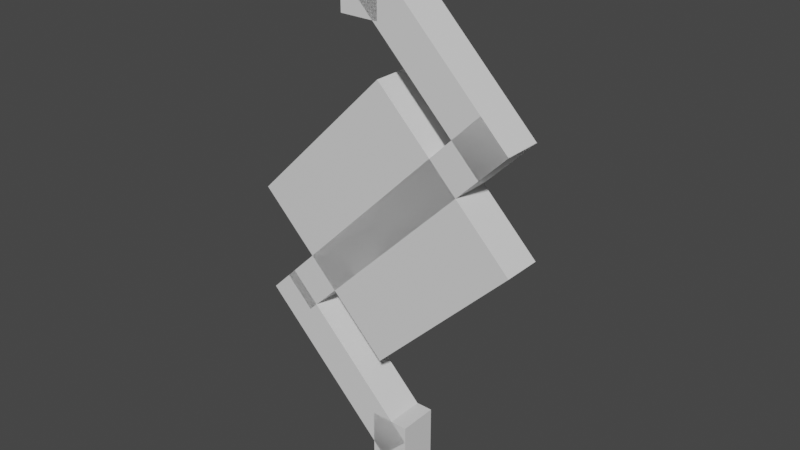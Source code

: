 # Source: unown_s.blend  (saved by Blender 2.81.16; exported with 4.5.12 LTS)
import bpy
from mathutils import Matrix  # noqa: F401  (used for matrix-valued properties, if any)

bpy.ops.wm.read_factory_settings(use_empty=True)
scene = bpy.context.scene
scene.name = 'Scene'

# ---- collections
col_collection = bpy.data.collections.new('Collection'); scene.collection.children.link(col_collection)

# ---- materials (node trees are filled in below, after node groups)
mat_default_obj = bpy.data.materials.new('Default OBJ')
mat_default_obj.use_transparent_shadow = False

# ---- material node trees
mat_default_obj.use_nodes = True; mat_default_obj.node_tree.nodes.clear()
_N = mat_default_obj.node_tree.nodes; _L = mat_default_obj.node_tree.links
n0 = _N.new('ShaderNodeOutputMaterial'); n0.name = 'Material Output'; n0.location = (300, 300)
n1 = _N.new('ShaderNodeBsdfPrincipled'); n1.name = 'Principled BSDF'; n1.location = (10, 300)
n1.distribution = 'GGX'
n1.subsurface_method = 'BURLEY'
n1.inputs[3].default_value = 1.45
n1.inputs[27].default_value = (0.0, 0.0, 0.0, 1.0)
n1.inputs[28].default_value = 1.0
_L.new(n1.outputs[0], n0.inputs[0])
n0.is_active_output = True

# ---- world
world_world = bpy.data.worlds.new('World'); scene.world = world_world
world_world.use_nodes = True; world_world.node_tree.nodes.clear()
_N = world_world.node_tree.nodes; _L = world_world.node_tree.links
n0 = _N.new('ShaderNodeOutputWorld'); n0.name = 'World Output'; n0.location = (300, 300)
n1 = _N.new('ShaderNodeBackground'); n1.name = 'Background'; n1.location = (10, 300)
n1.inputs[0].default_value = (0.05088, 0.05088, 0.05088, 1.0)
_L.new(n1.outputs[0], n0.inputs[0])
n0.is_active_output = True
world_world.color = (0.05088, 0.05088, 0.05088)
world_world.use_sun_shadow = False
world_world.sun_shadow_jitter_overblur = 0.0

# ---- meshes
me_body = bpy.data.meshes.new('Body')
me_body.from_pydata([(0.221, -0.221, 0.0), (0.0, -0.4419, 0.0), (-0.221, -0.221, 0.0), (0.0, 0.0, 0.0), (0.0, -0.4419, 0.0625), (0.221, -0.221, 0.0625), (0.0, 0.0, 0.0625), (-0.221, -0.221, 0.0625)], [], [(0, 1, 2, 3), (4, 5, 6, 7), (3, 2, 7, 6), (5, 4, 1, 0), (5, 0, 3, 6), (1, 4, 7, 2)])
_uv = me_body.uv_layers.new(name='UVMap')
_uv.uv.foreach_set('vector', [0.01562, 0.8125, 0.09375, 0.8125, 0.09375, 0.9688, 0.01562, 0.9688, 0.1094, 0.8125, 0.1875, 0.8125, 0.1875, 0.9688, 0.1094, 0.9688, 0.01562, 0.9688, 0.09375, 0.9688, 0.09375, 1.0, 0.01562, 1.0, 0.09375, 0.9688, 0.1719, 0.9688, 0.1719, 1.0, 0.09375, 1.0, 0.0, 0.8125, 0.01562, 0.8125, 0.01562, 0.9688, 0.0, 0.9688, 0.09375, 0.8125, 0.1094, 0.8125, 0.1094, 0.9688, 0.09375, 0.9688])
me_body.materials.append(mat_default_obj)
me_body.use_remesh_fix_poles = True
me_body.use_remesh_preserve_attributes = False
me_body.use_mirror_vertex_groups = False
me_body.update()
me_eye = bpy.data.meshes.new('Eye')
me_eye.from_pydata([(0.1326, -0.221, -0.03125), (0.0, -0.3536, -0.03125), (-0.1326, -0.221, -0.03125), (0.0, -0.08839, -0.03125), (0.0, -0.3536, 0.03125), (0.1326, -0.221, 0.03125), (0.0, -0.08839, 0.03125), (-0.1326, -0.221, 0.03125)], [], [(0, 1, 2, 3), (4, 5, 6, 7), (3, 2, 7, 6), (5, 4, 1, 0), (5, 0, 3, 6), (1, 4, 7, 2)])
_uv = me_eye.uv_layers.new(name='UVMap')
_uv.uv.foreach_set('vector', [0.2031, 0.875, 0.25, 0.875, 0.25, 0.9688, 0.2031, 0.9688, 0.2656, 0.875, 0.3125, 0.875, 0.3125, 0.9688, 0.2656, 0.9688, 0.2031, 0.9688, 0.25, 0.9688, 0.25, 1.0, 0.2031, 1.0, 0.25, 0.9688, 0.2969, 0.9688, 0.2969, 1.0, 0.25, 1.0, 0.1875, 0.875, 0.2031, 0.875, 0.2031, 0.9688, 0.1875, 0.9688, 0.25, 0.875, 0.2656, 0.875, 0.2656, 0.9688, 0.25, 0.9688])
me_eye.materials.append(mat_default_obj)
me_eye.use_remesh_fix_poles = True
me_eye.use_remesh_preserve_attributes = False
me_eye.use_mirror_vertex_groups = False
me_eye.update()
me_s2 = bpy.data.meshes.new('S2')
me_s2.from_pydata([(0.2121, -0.05303, 0.0), (0.1679, -0.09723, 0.0), (-0.05303, 0.1237, 0.0), (-0.008839, 0.1679, 0.0), (0.1679, -0.09723, 0.0625), (0.2121, -0.05303, 0.0625), (-0.008839, 0.1679, 0.0625), (-0.05303, 0.1237, 0.0625)], [], [(0, 1, 2, 3), (4, 5, 6, 7), (3, 2, 7, 6), (5, 4, 1, 0), (5, 0, 3, 6), (1, 4, 7, 2)])
_uv = me_s2.uv_layers.new(name='UVMap')
_uv.uv.foreach_set('vector', [0.1406, 0.625, 0.1562, 0.625, 0.1562, 0.7812, 0.1406, 0.7812, 0.1719, 0.625, 0.1875, 0.625, 0.1875, 0.7812, 0.1719, 0.7812, 0.1406, 0.7812, 0.1562, 0.7812, 0.1562, 0.8125, 0.1406, 0.8125, 0.1562, 0.7812, 0.1719, 0.7812, 0.1719, 0.8125, 0.1562, 0.8125, 0.125, 0.625, 0.1406, 0.625, 0.1406, 0.7812, 0.125, 0.7812, 0.1562, 0.625, 0.1719, 0.625, 0.1719, 0.7812, 0.1562, 0.7812])
me_s2.materials.append(mat_default_obj)
me_s2.use_remesh_fix_poles = True
me_s2.use_remesh_preserve_attributes = False
me_s2.use_mirror_vertex_groups = False
me_s2.update()
me_s1 = bpy.data.meshes.new('S1')
me_s1.from_pydata([(-0.1414, -0.4066, 0.0), (-0.1856, -0.3624, 0.0), (0.1679, -0.008839, 0.0), (0.2121, -0.05303, 0.0), (-0.1856, -0.3624, 0.0625), (-0.1414, -0.4066, 0.0625), (0.2121, -0.05303, 0.0625), (0.1679, -0.008839, 0.0625)], [], [(0, 1, 2, 3), (4, 5, 6, 7), (3, 2, 7, 6), (5, 4, 1, 0), (5, 0, 3, 6), (1, 4, 7, 2)])
_uv = me_s1.uv_layers.new(name='UVMap')
_uv.uv.foreach_set('vector', [0.07812, 0.5312, 0.09375, 0.5312, 0.09375, 0.7812, 0.07812, 0.7812, 0.1094, 0.5312, 0.125, 0.5312, 0.125, 0.7812, 0.1094, 0.7812, 0.07812, 0.7812, 0.09375, 0.7812, 0.09375, 0.8125, 0.07812, 0.8125, 0.09375, 0.7812, 0.1094, 0.7812, 0.1094, 0.8125, 0.09375, 0.8125, 0.0625, 0.5312, 0.07812, 0.5312, 0.07812, 0.7812, 0.0625, 0.7812, 0.09375, 0.5312, 0.1094, 0.5312, 0.1094, 0.7812, 0.09375, 0.7812])
me_s1.materials.append(mat_default_obj)
me_s1.use_remesh_fix_poles = True
me_s1.use_remesh_preserve_attributes = False
me_s1.use_mirror_vertex_groups = False
me_s1.update()
me_s3 = bpy.data.meshes.new('S3')
me_s3.from_pydata([(0.04861, -0.5701, 0.0), (0.004419, -0.6143, 0.0), (-0.2166, -0.3933, 0.0), (-0.1724, -0.3491, 0.0), (0.004419, -0.6143, 0.0625), (0.04861, -0.5701, 0.0625), (-0.1724, -0.3491, 0.0625), (-0.2166, -0.3933, 0.0625)], [], [(0, 1, 2, 3), (4, 5, 6, 7), (3, 2, 7, 6), (5, 4, 1, 0), (5, 0, 3, 6), (1, 4, 7, 2)])
_uv = me_s3.uv_layers.new(name='UVMap')
_uv.uv.foreach_set('vector', [0.1406, 0.625, 0.1562, 0.625, 0.1562, 0.7812, 0.1406, 0.7812, 0.1719, 0.625, 0.1875, 0.625, 0.1875, 0.7812, 0.1719, 0.7812, 0.1406, 0.7812, 0.1562, 0.7812, 0.1562, 0.8125, 0.1406, 0.8125, 0.1562, 0.7812, 0.1719, 0.7812, 0.1719, 0.8125, 0.1562, 0.8125, 0.125, 0.625, 0.1406, 0.625, 0.1406, 0.7812, 0.125, 0.7812, 0.1562, 0.625, 0.1719, 0.625, 0.1719, 0.7812, 0.1562, 0.7812])
me_s3.materials.append(mat_default_obj)
me_s3.use_remesh_fix_poles = True
me_s3.use_remesh_preserve_attributes = False
me_s3.use_mirror_vertex_groups = False
me_s3.update()
me_s4 = bpy.data.meshes.new('S4')
me_s4.from_pydata([(0.000628, 0.2033, 0.0), (0.000628, 0.07829, 0.0), (-0.06187, 0.07829, 0.0), (-0.06187, 0.2033, 0.0), (0.000628, 0.07829, 0.0625), (0.000628, 0.2033, 0.0625), (-0.06187, 0.2033, 0.0625), (-0.06187, 0.07829, 0.0625)], [], [(0, 1, 2, 3), (4, 5, 6, 7), (3, 2, 7, 6), (5, 4, 1, 0), (5, 0, 3, 6), (1, 4, 7, 2)])
_uv = me_s4.uv_layers.new(name='UVMap')
_uv.uv.foreach_set('vector', [0.01562, 0.9375, 0.04688, 0.9375, 0.04688, 0.9688, 0.01562, 0.9688, 0.0625, 0.9375, 0.09375, 0.9375, 0.09375, 0.9688, 0.0625, 0.9688, 0.01562, 0.9688, 0.04688, 0.9688, 0.04688, 1.0, 0.01562, 1.0, 0.04688, 0.9688, 0.07812, 0.9688, 0.07812, 1.0, 0.04688, 1.0, 0.0, 0.9375, 0.01562, 0.9375, 0.01562, 0.9688, 0.0, 0.9688, 0.04688, 0.9375, 0.0625, 0.9375, 0.0625, 0.9688, 0.04688, 0.9688])
me_s4.materials.append(mat_default_obj)
me_s4.use_remesh_fix_poles = True
me_s4.use_remesh_preserve_attributes = False
me_s4.use_mirror_vertex_groups = False
me_s4.update()
me_s5 = bpy.data.meshes.new('S5')
me_s5.from_pydata([(0.04924, -0.5436, 0.0), (0.04924, -0.6686, 0.0), (-0.01326, -0.6686, 0.0), (-0.01326, -0.5436, 0.0), (0.04924, -0.6686, 0.0625), (0.04924, -0.5436, 0.0625), (-0.01326, -0.5436, 0.0625), (-0.01326, -0.6686, 0.0625)], [], [(0, 1, 2, 3), (4, 5, 6, 7), (3, 2, 7, 6), (5, 4, 1, 0), (5, 0, 3, 6), (1, 4, 7, 2)])
_uv = me_s5.uv_layers.new(name='UVMap')
_uv.uv.foreach_set('vector', [0.01562, 0.9375, 0.04688, 0.9375, 0.04688, 0.9688, 0.01562, 0.9688, 0.0625, 0.9375, 0.09375, 0.9375, 0.09375, 0.9688, 0.0625, 0.9688, 0.01562, 0.9688, 0.04688, 0.9688, 0.04688, 1.0, 0.01562, 1.0, 0.04688, 0.9688, 0.07812, 0.9688, 0.07812, 1.0, 0.04688, 1.0, 0.0, 0.9375, 0.01562, 0.9375, 0.01562, 0.9688, 0.0, 0.9688, 0.04688, 0.9375, 0.0625, 0.9375, 0.0625, 0.9688, 0.04688, 0.9688])
me_s5.materials.append(mat_default_obj)
me_s5.use_remesh_fix_poles = True
me_s5.use_remesh_preserve_attributes = False
me_s5.use_mirror_vertex_groups = False
me_s5.update()

# ---- objects
ob_body = bpy.data.objects.new('Body', me_body)
ob_eye = bpy.data.objects.new('Eye', me_eye)
ob_s2 = bpy.data.objects.new('S2', me_s2)
ob_s1 = bpy.data.objects.new('S1', me_s1)
ob_s3 = bpy.data.objects.new('S3', me_s3)
ob_s4 = bpy.data.objects.new('S4', me_s4)
ob_s5 = bpy.data.objects.new('S5', me_s5)

# ---- transforms, parenting, visibility, modifiers, constraints
ob_body.location = (0.0, 0.0, 0.6721)
ob_body.rotation_euler = (1.571, -0.0, 0.0)
ob_body.lineart.crease_threshold = 0.0
ob_eye.location = (0.0, 0.0, 0.6721)
ob_eye.rotation_euler = (1.571, -0.0, 0.0)
ob_eye.lineart.crease_threshold = 0.0
ob_s2.location = (0.0, 0.0, 0.6721)
ob_s2.rotation_euler = (1.571, -0.0, 0.0)
ob_s2.lineart.crease_threshold = 0.0
ob_s1.location = (0.0, 0.0, 0.6721)
ob_s1.rotation_euler = (1.571, -0.0, 0.0)
ob_s1.lineart.crease_threshold = 0.0
ob_s3.location = (0.0, 0.0, 0.6721)
ob_s3.rotation_euler = (1.571, -0.0, 0.0)
ob_s3.lineart.crease_threshold = 0.0
ob_s4.location = (0.0, 0.0, 0.6721)
ob_s4.rotation_euler = (1.571, -0.0, 0.0)
ob_s4.lineart.crease_threshold = 0.0
ob_s5.location = (0.0, 0.0, 0.6721)
ob_s5.rotation_euler = (1.571, -0.0, 0.0)
ob_s5.lineart.crease_threshold = 0.0

# ---- collection membership
col_collection.objects.link(ob_body)
col_collection.objects.link(ob_eye)
col_collection.objects.link(ob_s2)
col_collection.objects.link(ob_s1)
col_collection.objects.link(ob_s3)
col_collection.objects.link(ob_s4)
col_collection.objects.link(ob_s5)

# ---- scene / render settings (as saved in the file)
scene.frame_start = 1; scene.frame_end = 250; scene.frame_set(1)
scene.render.engine = 'BLENDER_EEVEE_NEXT'
scene.cycles.use_denoising = False
scene.cycles.samples = 128
scene.cycles.sampling_pattern = 'TABULATED_SOBOL'
scene.cycles.use_adaptive_sampling = False
scene.cycles.use_light_tree = False
scene.view_settings.view_transform = 'Filmic'
bpy.context.view_layer.update()

# ---- added for rendering (the .blend has no active camera and no usable light): camera, sun
cam_auto = bpy.data.cameras.new('AutoCamera')
cam_auto.lens = 50.0
cam_auto.sensor_width = 36.0
cam_auto.clip_end = 1000.0
ob_auto_camera = bpy.data.objects.new('AutoCamera', cam_auto)
scene.collection.objects.link(ob_auto_camera)
ob_auto_camera.location = (0.908549, -1.10588, 1.16632)
ob_auto_camera.rotation_euler = (1.09748, -7.21219e-08, 0.694738)
scene.camera = ob_auto_camera
light_auto_sun = bpy.data.lights.new('AutoSun', 'SUN')
light_auto_sun.energy = 3.0
light_auto_sun.angle = 0.0523599
ob_auto_sun = bpy.data.objects.new('AutoSun', light_auto_sun)
scene.collection.objects.link(ob_auto_sun)
ob_auto_sun.rotation_euler = (0.872665, 0.174533, 0.523599)
bpy.context.view_layer.update()
